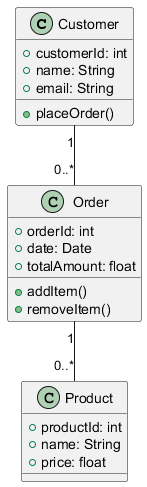

The diagram above was rendered by PlantUML. Its source (embedded in the PNG):
@startuml
class Customer {
    +customerId: int
    +name: String
    +email: String
    +placeOrder()
}

class Order {
    +orderId: int
    +date: Date
    +totalAmount: float
    +addItem()
    +removeItem()
}

class Product {
    +productId: int
    +name: String
    +price: float
}

Customer "1" -- "0..*" Order
Order "1" -- "0..*" Product
@enduml